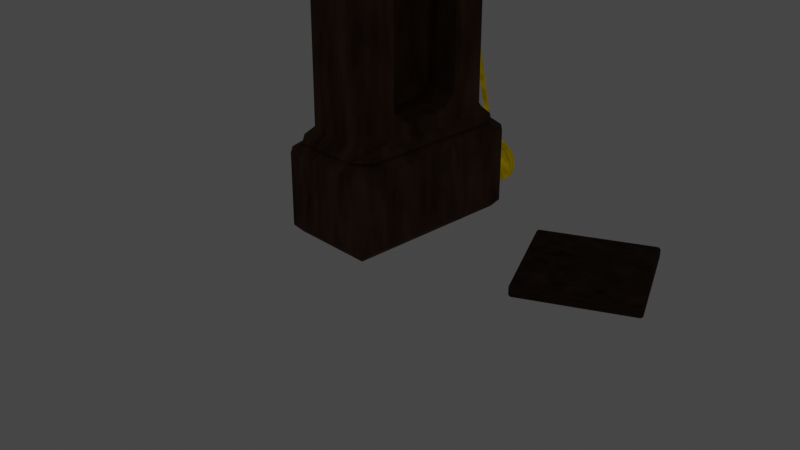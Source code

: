 # Source: Chasbi2.blend  (saved by Blender 3.4.6; exported with 4.5.12 LTS)
import bpy
from mathutils import Matrix  # noqa: F401  (used for matrix-valued properties, if any)

bpy.ops.wm.read_factory_settings(use_empty=True)
scene = bpy.context.scene
scene.name = 'Scene'

# ---- collections
col_collection = bpy.data.collections.new('Collection'); scene.collection.children.link(col_collection)

# ---- materials (node trees are filled in below, after node groups)
mat_material = bpy.data.materials.new('Material')
mat_material.alpha_threshold = 0.0
mat_material.use_transparent_shadow = False
mat_material.roughness = 0.5
mat_material.line_color = (0.0, 0.0, 0.0, 1.0)
mat_material_002 = bpy.data.materials.new('Material.002')
mat_material_002.use_transparent_shadow = False
mat_material_003 = bpy.data.materials.new('Material.003')
mat_material_003.use_transparent_shadow = False
mat_material_001 = bpy.data.materials.new('Material.001')
mat_material_001.use_transparent_shadow = False

# ---- material node trees
mat_material.use_nodes = True; mat_material.node_tree.nodes.clear()
_N = mat_material.node_tree.nodes; _L = mat_material.node_tree.links
n0 = _N.new('ShaderNodeBsdfPrincipled'); n0.name = 'Principled BSDF'; n0.location = (10, 300)
n0.distribution = 'GGX'
n0.subsurface_method = 'RANDOM_WALK_SKIN'
n0.inputs[0].default_value = (0.1937, 0.08807, 0.05169, 1.0)
n0.inputs[2].default_value = 1.0
n0.inputs[3].default_value = 1.45
n0.inputs[27].default_value = (0.0, 0.0, 0.0, 1.0)
n0.inputs[28].default_value = 1.0
n1 = _N.new('ShaderNodeMixShader'); n1.name = 'Mix Shader'; n1.location = (351, 347)
n2 = _N.new('ShaderNodeOutputMaterial'); n2.name = 'Material Output'; n2.location = (576, 320)
n3 = _N.new('ShaderNodeTexNoise'); n3.name = 'Noise Texture'; n3.location = (-158, 511)
n3.inputs[2].default_value = 8.9
n3.inputs[3].default_value = 1.8
n3.inputs[4].default_value = 0.7467
n3.inputs[8].default_value = 0.1
_L.new(n1.outputs[0], n2.inputs[0])
_L.new(n0.outputs[0], n1.inputs[1])
_L.new(n3.outputs[0], n1.inputs[0])
n2.is_active_output = True
mat_material_002.use_nodes = True; mat_material_002.node_tree.nodes.clear()
_N = mat_material_002.node_tree.nodes; _L = mat_material_002.node_tree.links
n0 = _N.new('ShaderNodeBsdfPrincipled'); n0.name = 'Principled BSDF'; n0.location = (10, 300)
n0.distribution = 'GGX'
n0.subsurface_method = 'RANDOM_WALK_SKIN'
n0.inputs[0].default_value = (0.1032, 0.04845, 0.02925, 1.0)
n0.inputs[2].default_value = 1.0
n0.inputs[3].default_value = 1.45
n0.inputs[27].default_value = (0.0, 0.0, 0.0, 1.0)
n0.inputs[28].default_value = 1.0
n1 = _N.new('ShaderNodeMixShader'); n1.name = 'Mix Shader'; n1.location = (351, 347)
n2 = _N.new('ShaderNodeOutputMaterial'); n2.name = 'Material Output'; n2.location = (576, 320)
n3 = _N.new('ShaderNodeTexNoise'); n3.name = 'Noise Texture'; n3.location = (-158, 511)
n3.inputs[2].default_value = 8.9
n3.inputs[3].default_value = 1.8
n3.inputs[4].default_value = 0.7467
n3.inputs[8].default_value = 0.1
_L.new(n1.outputs[0], n2.inputs[0])
_L.new(n0.outputs[0], n1.inputs[1])
_L.new(n3.outputs[0], n1.inputs[0])
n2.is_active_output = True
mat_material_003.use_nodes = True; mat_material_003.node_tree.nodes.clear()
_N = mat_material_003.node_tree.nodes; _L = mat_material_003.node_tree.links
n0 = _N.new('ShaderNodeBsdfPrincipled'); n0.name = 'Principled BSDF'; n0.location = (10, 300)
n0.distribution = 'GGX'
n0.subsurface_method = 'RANDOM_WALK_SKIN'
n0.inputs[0].default_value = (0.1937, 0.126, 0.0, 1.0)
n0.inputs[1].default_value = 1.0
n0.inputs[2].default_value = 1.0
n0.inputs[3].default_value = 1.45
n0.inputs[27].default_value = (0.1532, 0.108, 0.0, 1.0)
n0.inputs[28].default_value = 1.0
n1 = _N.new('ShaderNodeMixShader'); n1.name = 'Mix Shader'; n1.location = (351, 347)
n2 = _N.new('ShaderNodeOutputMaterial'); n2.name = 'Material Output'; n2.location = (576, 320)
n3 = _N.new('ShaderNodeTexNoise'); n3.name = 'Noise Texture'; n3.location = (-158, 511)
n3.inputs[2].default_value = 8.9
n3.inputs[3].default_value = 1.8
n3.inputs[4].default_value = 0.7467
n3.inputs[8].default_value = 0.1
_L.new(n1.outputs[0], n2.inputs[0])
_L.new(n0.outputs[0], n1.inputs[1])
_L.new(n3.outputs[0], n1.inputs[0])
n2.is_active_output = True
mat_material_001.use_nodes = True; mat_material_001.node_tree.nodes.clear()
_N = mat_material_001.node_tree.nodes; _L = mat_material_001.node_tree.links
n0 = _N.new('ShaderNodeBsdfPrincipled'); n0.name = 'Principled BSDF'; n0.location = (10, 300)
n0.distribution = 'GGX'
n0.subsurface_method = 'RANDOM_WALK_SKIN'
n0.inputs[0].default_value = (0.8, 0.6621, 0.0, 1.0)
n0.inputs[3].default_value = 1.45
n0.inputs[27].default_value = (1.0, 0.7443, 0.0, 1.0)
n0.inputs[28].default_value = 1.3
n1 = _N.new('ShaderNodeOutputMaterial'); n1.name = 'Material Output'; n1.location = (300, 300)
_L.new(n0.outputs[0], n1.inputs[0])
n1.is_active_output = True

# ---- world
world_world = bpy.data.worlds.new('World'); scene.world = world_world
world_world.use_nodes = True; world_world.node_tree.nodes.clear()
_N = world_world.node_tree.nodes; _L = world_world.node_tree.links
n0 = _N.new('ShaderNodeOutputWorld'); n0.name = 'World Output'; n0.location = (300, 300)
n1 = _N.new('ShaderNodeBackground'); n1.name = 'Background'; n1.location = (10, 300)
n1.inputs[0].default_value = (0.05088, 0.05088, 0.05088, 1.0)
_L.new(n1.outputs[0], n0.inputs[0])
n0.is_active_output = True
world_world.color = (0.05088, 0.05088, 0.05088)
world_world.use_sun_shadow = False
world_world.sun_shadow_jitter_overblur = 0.0

# ---- cameras
cam_camera = bpy.data.cameras.new('Camera')
cam_camera.clip_end = 100.0
cam_camera.ortho_scale = 7.314

# ---- meshes
me_cube = bpy.data.meshes.new('Cube')
me_cube.from_pydata([(0.4379, 1.0, 0.8807), (0.2955, 0.8899, 0.9908), (0.4379, 0.7196, 0.9908), (0.548, 0.8899, 0.8807), (0.4379, 0.8899, 0.007177), (0.4379, 1.0, 0.1173), (0.548, 0.8899, 0.1173), (0.548, -0.8899, 0.8807), (0.4379, -0.7196, 0.9908), (0.2955, -0.8899, 0.9908), (0.4379, -1.0, 0.8807), (0.548, -0.8899, 0.1173), (0.4379, -1.0, 0.1173), (0.4379, -0.8899, 0.007177), (-0.4379, 1.0, 0.8807), (-0.548, 0.8899, 0.8807), (-0.4379, 0.7196, 0.9908), (-0.2955, 0.8899, 0.9908), (-0.548, 0.8899, 0.1173), (-0.4379, 1.0, 0.1173), (-0.4379, 0.8899, 0.007177), (-0.548, -0.8899, 0.8807), (-0.4379, -1.0, 0.8807), (-0.2955, -0.8899, 0.9908), (-0.4379, -0.7196, 0.9908), (-0.4379, -0.8899, 0.007177), (-0.4379, -1.0, 0.1173), (-0.548, -0.8899, 0.1173), (-0.2756, -0.8252, 1.101), (-0.3857, -0.7151, 1.101), (-0.4958, -0.7819, 0.9908), (-0.3377, -0.9353, 0.9908), (-0.3857, 0.7151, 1.101), (-0.2756, 0.8252, 1.101), (-0.3377, 0.9353, 0.9908), (-0.4958, 0.7819, 0.9908), (-0.3689, -0.9353, 4.734), (-0.4958, -0.7442, 4.734), (-0.3857, -0.7151, 4.624), (-0.2756, -0.8252, 4.624), (-0.4958, 0.7442, 4.734), (-0.3689, 0.9353, 4.734), (-0.2756, 0.8252, 4.624), (-0.3857, 0.7151, 4.624), (-0.5704, -0.9172, 4.844), (-0.6805, -0.807, 4.844), (-0.5704, -0.7674, 4.734), (0.04223, -0.807, 4.734), (-0.6805, 0.807, 4.844), (-0.5704, 0.9172, 4.844), (0.04223, 0.807, 4.734), (-0.5704, 0.7674, 4.734), (0.4432, -0.7363, 6.545), (0.4962, -0.8464, 6.435), (0.6635, -0.7015, 6.435), (0.5534, -0.6262, 6.545), (-0.4432, -0.7363, 6.545), (-0.5534, -0.6262, 6.545), (-0.6635, -0.7015, 6.435), (-0.4962, -0.8464, 6.435), (0.5534, 0.6262, 6.545), (0.6635, 0.7015, 6.435), (0.4962, 0.8464, 6.435), (0.4432, 0.7363, 6.545), (-0.5534, 0.6262, 6.545), (-0.4432, 0.7363, 6.545), (-0.4962, 0.8464, 6.435), (-0.6635, 0.7015, 6.435), (-0.4685, -0.807, 6.435), (-0.5704, -0.569, 6.435), (-0.6805, -0.807, 6.325), (-0.5704, -0.9172, 6.325), (-0.5704, 0.569, 6.435), (-0.4685, 0.807, 6.435), (-0.5704, 0.9172, 6.325), (-0.6805, 0.807, 6.325), (0.3328, -0.6262, 6.646), (0.4432, -0.7363, 6.536), (0.5534, -0.6262, 6.536), (0.4432, -0.4065, 6.646), (-0.3328, -0.6262, 6.646), (-0.4432, -0.4065, 6.646), (-0.5534, -0.6262, 6.536), (-0.4432, -0.7363, 6.536), (0.4432, 0.4065, 6.646), (0.5534, 0.6262, 6.536), (0.4432, 0.7363, 6.536), (0.3328, 0.6262, 6.646), (-0.4432, 0.4065, 6.646), (-0.3328, 0.6262, 6.646), (-0.4432, 0.7363, 6.536), (-0.5534, 0.6262, 6.536), (0.3142, -0.5647, 6.756), (0.3694, -0.6748, 6.646), (0.5345, -0.5279, 6.646), (0.4244, -0.4545, 6.756), (-0.3142, -0.5647, 6.756), (-0.4244, -0.4545, 6.756), (-0.5345, -0.5279, 6.646), (-0.3694, -0.6748, 6.646), (0.4244, 0.4545, 6.756), (0.5345, 0.5279, 6.646), (0.3694, 0.6748, 6.646), (0.3142, 0.5647, 6.756), (-0.4244, 0.4545, 6.756), (-0.3142, 0.5647, 6.756), (-0.3694, 0.6748, 6.646), (-0.5345, 0.5279, 6.646), (0.3142, -0.5647, 6.869), (0.4244, -0.4545, 6.869), (0.3142, -0.4545, 6.98), (-0.3142, -0.5647, 6.869), (-0.3142, -0.4545, 6.98), (-0.4244, -0.4545, 6.869), (0.4244, 0.4545, 6.869), (0.3142, 0.5647, 6.869), (0.3142, 0.4545, 6.98), (-0.4244, 0.4545, 6.869), (-0.3142, 0.4545, 6.98), (-0.3142, 0.5647, 6.869), (0.6805, 0.6805, 4.844), (0.5704, 0.7674, 4.734), (-0.04223, 0.807, 4.734), (0.5704, 0.9172, 4.844), (0.6805, 0.807, 4.97), (0.5704, -0.9172, 4.844), (-0.04223, -0.807, 4.734), (0.5704, -0.7674, 4.734), (0.6805, -0.6805, 4.844), (0.6805, -0.807, 4.97), (0.6805, 0.6805, 6.325), (0.6805, 0.807, 6.198), (0.5704, 0.9172, 6.325), (0.4685, 0.807, 6.435), (0.5704, 0.569, 6.435), (0.4685, -0.807, 6.435), (0.5704, -0.9172, 6.325), (0.6805, -0.807, 6.198), (0.6805, -0.6805, 6.325), (0.5704, -0.569, 6.435), (0.03034, 0.5158, 5.01), (0.03034, 0.6405, 5.135), (-0.07979, 0.5304, 5.121), (0.03034, -0.5158, 5.01), (-0.07979, -0.5304, 5.121), (0.03034, -0.6405, 5.135), (0.03034, 0.5158, 6.158), (-0.07979, 0.5304, 6.048), (0.03034, 0.6405, 6.034), (0.03034, -0.5158, 6.158), (0.03034, -0.6405, 6.034), (-0.07979, -0.5304, 6.048), (0.3857, 0.4888, 1.101), (0.4958, 0.7819, 0.9908), (0.3377, 0.9353, 0.9908), (0.2756, 0.8252, 1.101), (0.3857, 0.7151, 1.169), (0.2756, -0.8252, 1.101), (0.3377, -0.9353, 0.9908), (0.4958, -0.7819, 0.9908), (0.3857, -0.4888, 1.101), (0.3857, -0.7151, 1.169), (0.3857, 0.4888, 4.624), (0.3857, 0.7151, 4.556), (0.2756, 0.8252, 4.624), (0.3689, 0.9353, 4.734), (0.4958, 0.7442, 4.734), (0.3689, -0.9353, 4.734), (0.2756, -0.8252, 4.624), (0.3857, -0.7151, 4.556), (0.3857, -0.4888, 4.624), (0.4958, -0.7442, 4.734), (-0.01394, 0.2686, 1.225), (-0.01394, 0.4002, 1.341), (-0.1241, 0.2901, 1.335), (-0.01394, -0.2686, 1.225), (-0.1241, -0.2901, 1.335), (-0.01394, -0.4002, 1.341), (-0.01394, 0.2686, 4.5), (-0.1241, 0.2901, 4.39), (-0.01394, 0.4002, 4.383), (-0.01394, -0.2686, 4.5), (-0.01394, -0.4002, 4.383), (-0.1241, -0.2901, 4.39), (0.3857, -0.3005, 1.206), (0.3536, -0.2678, 1.225), (0.3536, -0.4002, 1.341), (0.3857, -0.4331, 1.323), (0.3857, 0.4331, 1.323), (0.3536, 0.4002, 1.341), (0.3536, 0.2678, 1.225), (0.3857, 0.3005, 1.206), (0.3857, -0.4331, 4.401), (0.3536, -0.4002, 4.383), (0.3536, -0.2678, 4.5), (0.3857, -0.3005, 4.518), (0.3857, 0.3005, 4.518), (0.3536, 0.2678, 4.5), (0.3536, 0.4002, 4.383), (0.3857, 0.4331, 4.401), (0.6805, -0.5409, 4.985), (0.6484, -0.5152, 5.01), (0.6484, -0.6405, 5.136), (0.6805, -0.6665, 5.11), (0.6805, 0.6665, 5.11), (0.6484, 0.6405, 5.136), (0.6484, 0.5152, 5.01), (0.6805, 0.5409, 4.985), (0.6805, -0.6665, 6.059), (0.6484, -0.6405, 6.033), (0.6484, -0.5152, 6.158), (0.6805, -0.5409, 6.184), (0.6805, 0.5409, 6.184), (0.6484, 0.5152, 6.158), (0.6484, 0.6405, 6.033), (0.6805, 0.6665, 6.059)], [], [(27, 21, 15, 18), (23, 9, 158, 31), (16, 24, 30, 35), (12, 10, 22, 26), (1, 17, 34, 154), (6, 3, 7, 11), (197, 178, 180, 198), (187, 161, 160, 184), (20, 4, 13, 25), (8, 2, 153, 159), (165, 41, 50, 122), (155, 33, 42, 164), (169, 192, 195, 170), (32, 29, 38, 43), (137, 208, 211, 138), (40, 37, 46, 51), (203, 129, 128, 200), (144, 142, 147, 151), (63, 65, 90, 86), (48, 45, 70, 75), (56, 52, 77, 83), (123, 49, 74, 132), (55, 60, 85, 78), (58, 67, 72, 69), (64, 57, 82, 91), (213, 146, 148, 214), (96, 92, 108, 111), (53, 59, 68, 135), (66, 62, 133, 73), (61, 54, 139, 134), (104, 97, 113, 117), (88, 81, 98, 107), (87, 89, 106, 102), (79, 84, 101, 94), (171, 166, 121, 127), (103, 105, 119, 115), (95, 100, 114, 109), (116, 118, 112, 110), (124, 204, 207, 120), (80, 76, 93, 99), (203, 208, 137, 129), (215, 204, 124, 131), (176, 174, 179, 183), (213, 210, 149, 146), (44, 125, 136, 71), (209, 202, 145, 150), (156, 188, 191, 152), (36, 167, 126, 47), (199, 188, 156, 163), (187, 192, 169, 161), (193, 186, 177, 182), (28, 157, 168, 39), (197, 194, 181, 178), (0, 1, 2, 3), (4, 5, 6), (7, 8, 9, 10), (11, 12, 13), (14, 15, 16, 17), (18, 19, 20), (21, 22, 23, 24), (25, 26, 27), (28, 29, 30, 31), (32, 33, 34, 35), (36, 37, 38, 39), (40, 41, 42, 43), (44, 45, 46, 47), (48, 49, 50, 51), (52, 53, 54, 55), (56, 57, 58, 59), (60, 61, 62, 63), (64, 65, 66, 67), (68, 69, 70, 71), (72, 73, 74, 75), (76, 77, 78, 79), (80, 81, 82, 83), (84, 85, 86, 87), (88, 89, 90, 91), (92, 93, 94, 95), (96, 97, 98, 99), (100, 101, 102, 103), (104, 105, 106, 107), (108, 109, 110), (111, 112, 113), (114, 115, 116), (117, 118, 119), (120, 121, 122, 123, 124), (125, 126, 127, 128, 129), (130, 131, 132, 133, 134), (135, 136, 137, 138, 139), (140, 141, 142), (143, 144, 145), (146, 147, 148), (149, 150, 151), (152, 153, 154, 155, 156), (157, 158, 159, 160, 161), (162, 163, 164, 165, 166), (167, 168, 169, 170, 171), (172, 173, 174), (175, 176, 177), (178, 179, 180), (181, 182, 183), (20, 25, 27, 18), (4, 20, 19, 5), (3, 6, 5, 0), (26, 22, 21, 27), (10, 12, 11, 7), (14, 19, 18, 15), (9, 23, 22, 10), (2, 8, 7, 3), (25, 13, 12, 26), (24, 16, 15, 21), (17, 1, 0, 14), (13, 4, 6, 11), (157, 28, 31, 158), (152, 160, 159, 153), (29, 32, 35, 30), (33, 155, 154, 34), (8, 159, 158, 9), (30, 24, 23, 31), (34, 17, 16, 35), (1, 154, 153, 2), (167, 36, 39, 168), (166, 171, 170, 162), (37, 40, 43, 38), (41, 165, 164, 42), (32, 43, 42, 33), (163, 156, 155, 164), (168, 157, 161, 169), (28, 39, 38, 29), (125, 44, 47, 126), (120, 128, 127, 121), (45, 48, 51, 46), (49, 123, 122, 50), (36, 47, 46, 37), (50, 41, 40, 51), (171, 127, 126, 167), (121, 166, 165, 122), (135, 68, 71, 136), (134, 139, 138, 130), (69, 72, 75, 70), (73, 133, 132, 74), (44, 71, 70, 45), (74, 49, 48, 75), (129, 137, 136, 125), (131, 124, 123, 132), (52, 56, 59, 53), (60, 55, 54, 61), (57, 64, 67, 58), (65, 63, 62, 66), (139, 54, 53, 135), (58, 69, 68, 59), (133, 62, 61, 134), (66, 73, 72, 67), (76, 80, 83, 77), (84, 79, 78, 85), (81, 88, 91, 82), (89, 87, 86, 90), (56, 83, 82, 57), (90, 65, 64, 91), (55, 78, 77, 52), (85, 60, 63, 86), (92, 96, 99, 93), (100, 95, 94, 101), (97, 104, 107, 98), (105, 103, 102, 106), (88, 107, 106, 89), (101, 84, 87, 102), (93, 76, 79, 94), (80, 99, 98, 81), (110, 112, 111, 108), (116, 110, 109, 114), (112, 118, 117, 113), (118, 116, 115, 119), (103, 115, 114, 100), (108, 92, 95, 109), (96, 111, 113, 97), (119, 105, 104, 117), (140, 206, 205, 141), (207, 200, 128, 120), (209, 150, 149, 210), (142, 144, 143, 140), (146, 149, 151, 147), (144, 151, 150, 145), (147, 142, 141, 148), (215, 131, 130, 212), (205, 214, 148, 141), (211, 212, 130, 138), (201, 206, 140, 143), (172, 190, 189, 173), (191, 184, 160, 152), (181, 194, 193, 182), (201, 143, 145, 202), (174, 176, 175, 172), (178, 181, 183, 179), (179, 174, 173, 180), (182, 177, 176, 183), (199, 163, 162, 196), (189, 198, 180, 173), (185, 190, 172, 175), (195, 196, 162, 170), (19, 14, 0, 5), (205, 206, 207, 204), (201, 202, 203, 200), (209, 210, 211, 208), (213, 214, 215, 212), (189, 190, 191, 188), (185, 186, 187, 184), (193, 194, 195, 192), (197, 198, 199, 196), (184, 191, 190, 185), (186, 193, 192, 187), (198, 189, 188, 199), (196, 195, 194, 197), (200, 207, 206, 201), (202, 209, 208, 203), (214, 205, 204, 215), (212, 211, 210, 213), (177, 186, 185, 175)])
_uv = me_cube.uv_layers.new(name='UVMap')
_uv.uv.foreach_set('vector', [0.403, 0.01377, 0.597, 0.01377, 0.597, 0.2362, 0.403, 0.2362, 0.625, 0.96, 0.625, 0.79, 0.625, 0.7869, 0.625, 0.9631, 0.625, 0.2278, 0.625, 0.02215, 0.625, 0.02085, 0.625, 0.2291, 0.403, 0.7751, 0.597, 0.7751, 0.597, 0.9749, 0.403, 0.9749, 0.625, 0.46, 0.625, 0.29, 0.625, 0.2869, 0.625, 0.4631, 0.403, 0.5138, 0.597, 0.5138, 0.597, 0.7362, 0.403, 0.7362, 0.625, 0.565, 0.625, 0.5649, 0.625, 0.5354, 0.625, 0.5354, 0.625, 0.7173, 0.625, 0.7408, 0.625, 0.712, 0.625, 0.689, 0.1501, 0.5138, 0.3499, 0.5138, 0.3499, 0.7362, 0.1501, 0.7362, 0.625, 0.7278, 0.625, 0.5222, 0.625, 0.5209, 0.625, 0.7291, 0.625, 0.4338, 0.625, 0.3162, 0.625, 0.3898, 0.625, 0.3602, 0.625, 0.4643, 0.625, 0.2857, 0.625, 0.2857, 0.625, 0.4643, 0.625, 0.7408, 0.625, 0.7173, 0.625, 0.689, 0.625, 0.712, 0.625, 0.2333, 0.625, 0.01668, 0.625, 0.01668, 0.625, 0.2333, 0.625, 0.735, 0.625, 0.7158, 0.625, 0.6987, 0.625, 0.7177, 0.625, 0.2335, 0.625, 0.01654, 0.625, 0.01625, 0.625, 0.2337, 0.625, 0.7158, 0.625, 0.735, 0.625, 0.7177, 0.625, 0.6987, 0.625, 0.6973, 0.625, 0.5527, 0.625, 0.5527, 0.625, 0.6973, 0.6686, 0.5316, 0.8314, 0.5316, 0.8314, 0.5316, 0.6686, 0.5316, 0.625, 0.235, 0.625, 0.01501, 0.625, 0.01501, 0.625, 0.235, 0.8314, 0.7184, 0.6686, 0.7184, 0.6686, 0.7184, 0.8314, 0.7184, 0.625, 0.4798, 0.625, 0.2702, 0.625, 0.2702, 0.625, 0.4798, 0.6484, 0.7044, 0.6484, 0.5456, 0.6484, 0.5456, 0.6484, 0.7044, 0.8719, 0.7198, 0.8719, 0.5302, 0.8548, 0.5521, 0.8548, 0.6979, 0.8516, 0.5456, 0.8516, 0.7044, 0.8516, 0.7044, 0.8516, 0.5456, 0.625, 0.5548, 0.625, 0.5547, 0.625, 0.5377, 0.625, 0.5377, 0.8253, 0.7184, 0.6747, 0.7184, 0.6747, 0.7184, 0.8253, 0.7184, 0.6589, 0.7376, 0.8411, 0.7376, 0.8361, 0.7307, 0.6639, 0.7307, 0.8411, 0.5124, 0.6589, 0.5124, 0.6639, 0.5193, 0.8361, 0.5193, 0.6281, 0.5302, 0.6281, 0.7198, 0.6452, 0.6979, 0.6452, 0.5521, 0.8516, 0.5498, 0.8516, 0.7002, 0.8516, 0.7002, 0.8516, 0.5498, 0.8516, 0.5601, 0.8516, 0.6899, 0.8516, 0.6947, 0.8516, 0.5553, 0.677, 0.5316, 0.823, 0.5316, 0.8248, 0.5316, 0.6752, 0.5316, 0.6484, 0.6899, 0.6484, 0.5601, 0.6484, 0.5553, 0.6484, 0.6947, 0.625, 0.7335, 0.625, 0.5165, 0.625, 0.5163, 0.625, 0.7337, 0.6747, 0.5316, 0.8253, 0.5316, 0.8253, 0.5316, 0.6747, 0.5316, 0.6484, 0.7002, 0.6484, 0.5498, 0.6484, 0.5498, 0.6484, 0.7002, 0.6747, 0.5498, 0.8253, 0.5498, 0.8253, 0.7002, 0.6747, 0.7002, 0.625, 0.515, 0.625, 0.5342, 0.625, 0.5513, 0.625, 0.5323, 0.823, 0.7184, 0.677, 0.7184, 0.6752, 0.7184, 0.8248, 0.7184, 0.625, 0.7158, 0.625, 0.7158, 0.625, 0.735, 0.625, 0.735, 0.625, 0.5342, 0.625, 0.5342, 0.625, 0.515, 0.625, 0.515, 0.625, 0.6899, 0.625, 0.5601, 0.625, 0.5601, 0.625, 0.6899, 0.625, 0.5548, 0.625, 0.6952, 0.625, 0.6953, 0.625, 0.5547, 0.625, 0.9798, 0.625, 0.7702, 0.625, 0.7702, 0.625, 0.9798, 0.625, 0.7123, 0.625, 0.7123, 0.625, 0.7123, 0.625, 0.7123, 0.625, 0.5092, 0.625, 0.5327, 0.625, 0.561, 0.625, 0.538, 0.625, 0.9338, 0.625, 0.8162, 0.625, 0.8898, 0.625, 0.8602, 0.625, 0.5327, 0.625, 0.5327, 0.625, 0.5092, 0.625, 0.5092, 0.625, 0.7173, 0.625, 0.7173, 0.625, 0.7408, 0.625, 0.7408, 0.625, 0.7146, 0.625, 0.7146, 0.625, 0.7146, 0.625, 0.7146, 0.625, 0.9643, 0.625, 0.7857, 0.625, 0.7857, 0.625, 0.9643, 0.625, 0.565, 0.625, 0.685, 0.625, 0.6851, 0.625, 0.5649, 0.597, 0.4749, 0.625, 0.46, 0.625, 0.5222, 0.597, 0.5138, 0.3499, 0.5138, 0.3499, 0.5, 0.375, 0.5138, 0.597, 0.7362, 0.625, 0.7278, 0.625, 0.79, 0.597, 0.7751, 0.375, 0.7362, 0.3499, 0.75, 0.3499, 0.7362, 0.597, 0.2751, 0.597, 0.2362, 0.625, 0.2278, 0.625, 0.29, 0.125, 0.5138, 0.1501, 0.5, 0.1501, 0.5138, 0.597, 0.01377, 0.597, 0.0, 0.625, 0.01377, 0.625, 0.03505, 0.1501, 0.7362, 0.1501, 0.75, 0.125, 0.7362, 0.625, 0.0, 0.625, 0.01668, 0.625, 0.02085, 0.625, 0.0, 0.625, 0.2333, 0.625, 0.2857, 0.625, 0.2869, 0.625, 0.2291, 0.625, 0.0, 0.625, 0.01227, 0.625, 0.01668, 0.625, 0.0, 0.625, 0.2335, 0.625, 0.3162, 0.625, 0.2857, 0.625, 0.2333, 0.625, 0.0, 0.625, 0.01501, 0.625, 0.01625, 0.625, 0.0, 0.625, 0.235, 0.625, 0.2702, 0.625, 0.3898, 0.625, 0.2337, 0.6686, 0.7184, 0.6589, 0.7376, 0.6281, 0.7198, 0.6484, 0.7044, 0.8314, 0.7184, 0.8516, 0.7044, 0.8719, 0.7198, 0.8411, 0.7376, 0.6484, 0.5456, 0.6281, 0.5302, 0.6589, 0.5124, 0.6686, 0.5316, 0.8516, 0.5456, 0.8314, 0.5316, 0.8411, 0.5124, 0.8719, 0.5302, 0.625, 0.01501, 0.625, 0.04745, 0.625, 0.01501, 0.625, 0.0, 0.625, 0.2026, 0.625, 0.235, 0.625, 0.25, 0.625, 0.235, 0.677, 0.7184, 0.6686, 0.7184, 0.6484, 0.7044, 0.6484, 0.6899, 0.823, 0.7184, 0.8516, 0.6899, 0.8516, 0.7044, 0.8314, 0.7184, 0.6484, 0.5601, 0.6484, 0.5456, 0.6686, 0.5316, 0.677, 0.5316, 0.8516, 0.5601, 0.823, 0.5316, 0.8314, 0.5316, 0.8516, 0.5456, 0.6747, 0.7184, 0.6752, 0.7184, 0.6484, 0.6947, 0.6484, 0.7002, 0.8253, 0.7184, 0.8516, 0.7002, 0.8516, 0.6947, 0.8248, 0.7184, 0.6484, 0.5498, 0.6484, 0.5553, 0.6752, 0.5316, 0.6747, 0.5316, 0.8516, 0.5498, 0.8253, 0.5316, 0.8248, 0.5316, 0.8516, 0.5553, 0.6747, 0.7184, 0.6484, 0.7002, 0.6747, 0.7002, 0.8253, 0.7184, 0.8253, 0.7002, 0.8516, 0.7002, 0.6484, 0.5498, 0.6747, 0.5316, 0.6747, 0.5498, 0.8516, 0.5498, 0.8253, 0.5498, 0.8253, 0.5316, 0.625, 0.5323, 0.625, 0.5163, 0.625, 0.3602, 0.625, 0.4798, 0.625, 0.515, 0.625, 0.7702, 0.625, 0.8898, 0.625, 0.7337, 0.625, 0.7177, 0.625, 0.735, 0.625, 0.5, 0.625, 0.5, 0.625, 0.4798, 0.625, 0.4611, 0.625, 0.4798, 0.625, 0.7889, 0.625, 0.7702, 0.625, 0.75, 0.625, 0.75, 0.625, 0.7702, 0.625, 0.5547, 0.625, 0.5377, 0.625, 0.5527, 0.625, 0.6953, 0.625, 0.6973, 0.625, 0.7123, 0.625, 0.5547, 0.625, 0.5527, 0.625, 0.5377, 0.625, 0.6953, 0.625, 0.7123, 0.625, 0.6973, 0.625, 0.538, 0.625, 0.5209, 0.625, 0.4631, 0.625, 0.4643, 0.625, 0.5092, 0.625, 0.7857, 0.625, 0.7869, 0.625, 0.7291, 0.625, 0.712, 0.625, 0.7408, 0.625, 0.538, 0.625, 0.5092, 0.625, 0.4643, 0.625, 0.4338, 0.625, 0.5165, 0.625, 0.8162, 0.625, 0.7857, 0.625, 0.7408, 0.625, 0.712, 0.625, 0.7335, 0.625, 0.5649, 0.625, 0.5354, 0.625, 0.5601, 0.625, 0.6851, 0.625, 0.6899, 0.625, 0.7146, 0.625, 0.5649, 0.625, 0.5601, 0.625, 0.5354, 0.625, 0.6851, 0.625, 0.7146, 0.625, 0.6899, 0.1501, 0.5138, 0.1501, 0.7362, 0.125, 0.7362, 0.125, 0.5138, 0.3499, 0.5138, 0.1501, 0.5138, 0.1501, 0.5, 0.3499, 0.5, 0.597, 0.5138, 0.403, 0.5138, 0.403, 0.4749, 0.597, 0.4749, 0.403, 0.0, 0.597, 0.0, 0.597, 0.01377, 0.403, 0.01377, 0.597, 0.7751, 0.403, 0.7751, 0.403, 0.7362, 0.597, 0.7362, 0.597, 0.2751, 0.403, 0.2751, 0.403, 0.2362, 0.597, 0.2362, 0.625, 0.79, 0.625, 0.96, 0.597, 0.9749, 0.597, 0.7751, 0.625, 0.5222, 0.625, 0.7278, 0.597, 0.7362, 0.597, 0.5138, 0.1501, 0.7362, 0.3499, 0.7362, 0.3499, 0.75, 0.1501, 0.75, 0.625, 0.02215, 0.625, 0.2278, 0.597, 0.2362, 0.597, 0.01377, 0.625, 0.29, 0.625, 0.46, 0.597, 0.4749, 0.597, 0.2751, 0.3499, 0.7362, 0.3499, 0.5138, 0.403, 0.5138, 0.403, 0.7362, 0.625, 0.7857, 0.625, 0.9643, 0.625, 0.9631, 0.625, 0.7869, 0.625, 0.538, 0.625, 0.712, 0.625, 0.7291, 0.625, 0.5209, 0.625, 0.01668, 0.625, 0.2333, 0.625, 0.2291, 0.625, 0.02085, 0.625, 0.2857, 0.625, 0.4643, 0.625, 0.4631, 0.625, 0.2869, 0.625, 0.7278, 0.625, 0.7291, 0.625, 0.7869, 0.625, 0.79, 0.625, 0.02085, 0.625, 0.02215, 0.625, 0.0, 0.625, 0.0, 0.625, 0.2869, 0.625, 0.29, 0.625, 0.2278, 0.625, 0.2291, 0.625, 0.46, 0.625, 0.4631, 0.625, 0.5209, 0.625, 0.5222, 0.625, 0.8162, 0.625, 0.9338, 0.625, 0.9643, 0.625, 0.7857, 0.625, 0.5165, 0.625, 0.7335, 0.625, 0.712, 0.625, 0.538, 0.625, 0.01654, 0.625, 0.2335, 0.625, 0.2333, 0.625, 0.01668, 0.625, 0.3162, 0.625, 0.4338, 0.625, 0.4643, 0.625, 0.2857, 0.625, 0.2333, 0.625, 0.2333, 0.625, 0.2857, 0.625, 0.2857, 0.625, 0.5092, 0.625, 0.5092, 0.625, 0.4643, 0.625, 0.4643, 0.625, 0.7857, 0.625, 0.7857, 0.625, 0.7408, 0.625, 0.7408, 0.625, 0.0, 0.625, 0.0, 0.625, 0.01668, 0.625, 0.01668, 0.625, 0.7702, 0.625, 0.9798, 0.625, 0.8602, 0.625, 0.8898, 0.625, 0.5323, 0.625, 0.7177, 0.625, 0.7337, 0.625, 0.5163, 0.625, 0.01501, 0.625, 0.235, 0.625, 0.2337, 0.625, 0.01625, 0.625, 0.2702, 0.625, 0.4798, 0.625, 0.3602, 0.625, 0.3898, 0.625, 0.0, 0.625, 0.0, 0.625, 0.01625, 0.625, 0.01654, 0.625, 0.3898, 0.625, 0.3162, 0.625, 0.2335, 0.625, 0.2337, 0.625, 0.7335, 0.625, 0.7337, 0.625, 0.8898, 0.625, 0.8162, 0.625, 0.5163, 0.625, 0.5165, 0.625, 0.4338, 0.625, 0.3602, 0.625, 0.7889, 0.625, 0.9611, 0.625, 0.9798, 0.625, 0.7702, 0.6452, 0.5521, 0.6452, 0.6979, 0.625, 0.7177, 0.625, 0.5323, 0.625, 0.04745, 0.625, 0.2026, 0.625, 0.235, 0.625, 0.01501, 0.625, 0.2889, 0.625, 0.4611, 0.625, 0.4798, 0.625, 0.2702, 0.625, 0.0, 0.625, 0.0, 0.625, 0.01501, 0.625, 0.01501, 0.625, 0.2702, 0.625, 0.2702, 0.625, 0.235, 0.625, 0.235, 0.625, 0.735, 0.625, 0.735, 0.625, 0.7702, 0.625, 0.7702, 0.625, 0.515, 0.625, 0.515, 0.625, 0.4798, 0.625, 0.4798, 0.6686, 0.7184, 0.8314, 0.7184, 0.8411, 0.7376, 0.6589, 0.7376, 0.6484, 0.5456, 0.6484, 0.7044, 0.6281, 0.7198, 0.6281, 0.5302, 0.8516, 0.7044, 0.8516, 0.5456, 0.8719, 0.5302, 0.8719, 0.7198, 0.8314, 0.5316, 0.6686, 0.5316, 0.6589, 0.5124, 0.8411, 0.5124, 0.6452, 0.6979, 0.6281, 0.7198, 0.6589, 0.7376, 0.6639, 0.7307, 0.8719, 0.7198, 0.8548, 0.6979, 0.8361, 0.7307, 0.8411, 0.7376, 0.6639, 0.5193, 0.6589, 0.5124, 0.6281, 0.5302, 0.6452, 0.5521, 0.8411, 0.5124, 0.8361, 0.5193, 0.8548, 0.5521, 0.8719, 0.5302, 0.677, 0.7184, 0.823, 0.7184, 0.8314, 0.7184, 0.6686, 0.7184, 0.6484, 0.5601, 0.6484, 0.6899, 0.6484, 0.7044, 0.6484, 0.5456, 0.8516, 0.6899, 0.8516, 0.5601, 0.8516, 0.5456, 0.8516, 0.7044, 0.823, 0.5316, 0.677, 0.5316, 0.6686, 0.5316, 0.8314, 0.5316, 0.8314, 0.7184, 0.8314, 0.7184, 0.8516, 0.7044, 0.8516, 0.7044, 0.8314, 0.5316, 0.8314, 0.5316, 0.8516, 0.5456, 0.8516, 0.5456, 0.6484, 0.7044, 0.6484, 0.7044, 0.6686, 0.7184, 0.6686, 0.7184, 0.6484, 0.5456, 0.6484, 0.5456, 0.6686, 0.5316, 0.6686, 0.5316, 0.6747, 0.7184, 0.8253, 0.7184, 0.8248, 0.7184, 0.6752, 0.7184, 0.6484, 0.5498, 0.6484, 0.7002, 0.6484, 0.6947, 0.6484, 0.5553, 0.8516, 0.7002, 0.8516, 0.5498, 0.8516, 0.5553, 0.8516, 0.6947, 0.8253, 0.5316, 0.6747, 0.5316, 0.6752, 0.5316, 0.8248, 0.5316, 0.8516, 0.5601, 0.8516, 0.5553, 0.8248, 0.5316, 0.823, 0.5316, 0.6484, 0.5553, 0.6484, 0.5601, 0.677, 0.5316, 0.6752, 0.5316, 0.6752, 0.7184, 0.677, 0.7184, 0.6484, 0.6899, 0.6484, 0.6947, 0.823, 0.7184, 0.8248, 0.7184, 0.8516, 0.6947, 0.8516, 0.6899, 0.6747, 0.7002, 0.8253, 0.7002, 0.8253, 0.7184, 0.6747, 0.7184, 0.6747, 0.5498, 0.6747, 0.7002, 0.6484, 0.7002, 0.6484, 0.5498, 0.8253, 0.7002, 0.8253, 0.5498, 0.8516, 0.5498, 0.8516, 0.7002, 0.8253, 0.5498, 0.6747, 0.5498, 0.6747, 0.5316, 0.8253, 0.5316, 0.6747, 0.5316, 0.6747, 0.5316, 0.6484, 0.5498, 0.6484, 0.5498, 0.6747, 0.7184, 0.6747, 0.7184, 0.6484, 0.7002, 0.6484, 0.7002, 0.8253, 0.7184, 0.8253, 0.7184, 0.8516, 0.7002, 0.8516, 0.7002, 0.8253, 0.5316, 0.8253, 0.5316, 0.8516, 0.5498, 0.8516, 0.5498, 0.625, 0.5547, 0.625, 0.5548, 0.625, 0.5377, 0.625, 0.5377, 0.625, 0.5513, 0.625, 0.6987, 0.625, 0.7177, 0.625, 0.5323, 0.625, 0.7123, 0.625, 0.7123, 0.625, 0.6953, 0.625, 0.6952, 0.625, 0.5527, 0.625, 0.6973, 0.625, 0.6953, 0.625, 0.5547, 0.625, 0.5547, 0.625, 0.6953, 0.625, 0.6973, 0.625, 0.5527, 0.625, 0.6973, 0.625, 0.6973, 0.625, 0.7123, 0.625, 0.7123, 0.625, 0.5527, 0.625, 0.5527, 0.625, 0.5377, 0.625, 0.5377, 0.625, 0.5342, 0.625, 0.515, 0.625, 0.5323, 0.625, 0.5513, 0.625, 0.5377, 0.625, 0.5377, 0.625, 0.5377, 0.625, 0.5377, 0.625, 0.6987, 0.625, 0.5513, 0.625, 0.5323, 0.625, 0.7177, 0.625, 0.6952, 0.625, 0.5548, 0.625, 0.5547, 0.625, 0.6953, 0.625, 0.5649, 0.625, 0.565, 0.625, 0.5354, 0.625, 0.5354, 0.625, 0.561, 0.625, 0.689, 0.625, 0.712, 0.625, 0.538, 0.625, 0.6851, 0.625, 0.685, 0.625, 0.7146, 0.625, 0.7146, 0.625, 0.6952, 0.625, 0.6953, 0.625, 0.7123, 0.625, 0.7123, 0.625, 0.5601, 0.625, 0.6899, 0.625, 0.6851, 0.625, 0.5649, 0.625, 0.5649, 0.625, 0.6851, 0.625, 0.6899, 0.625, 0.5601, 0.625, 0.5601, 0.625, 0.5601, 0.625, 0.5354, 0.625, 0.5354, 0.625, 0.7146, 0.625, 0.7146, 0.625, 0.6899, 0.625, 0.6899, 0.625, 0.5327, 0.625, 0.5092, 0.625, 0.538, 0.625, 0.561, 0.625, 0.5354, 0.625, 0.5354, 0.625, 0.5354, 0.625, 0.5354, 0.625, 0.685, 0.625, 0.565, 0.625, 0.5649, 0.625, 0.6851, 0.625, 0.689, 0.625, 0.561, 0.625, 0.538, 0.625, 0.712, 0.403, 0.2751, 0.597, 0.2751, 0.597, 0.4749, 0.403, 0.4749, 0.625, 0.5377, 0.625, 0.5548, 0.625, 0.5513, 0.625, 0.5342, 0.625, 0.6952, 0.625, 0.7123, 0.625, 0.7158, 0.625, 0.6987, 0.625, 0.7123, 0.625, 0.6952, 0.625, 0.6987, 0.625, 0.7158, 0.625, 0.5548, 0.625, 0.5377, 0.625, 0.5342, 0.625, 0.5513, 0.625, 0.5354, 0.625, 0.565, 0.625, 0.561, 0.625, 0.5327, 0.625, 0.685, 0.625, 0.7146, 0.625, 0.7173, 0.625, 0.689, 0.625, 0.7146, 0.625, 0.685, 0.625, 0.689, 0.625, 0.7173, 0.625, 0.565, 0.625, 0.5354, 0.625, 0.5327, 0.625, 0.561, 0.625, 0.689, 0.625, 0.561, 0.625, 0.565, 0.625, 0.685, 0.625, 0.7146, 0.625, 0.7146, 0.625, 0.7173, 0.625, 0.7173, 0.625, 0.5354, 0.625, 0.5354, 0.625, 0.5327, 0.625, 0.5327, 0.625, 0.561, 0.625, 0.689, 0.625, 0.685, 0.625, 0.565, 0.625, 0.6987, 0.625, 0.5513, 0.625, 0.5548, 0.625, 0.6952, 0.625, 0.7123, 0.625, 0.7123, 0.625, 0.7158, 0.625, 0.7158, 0.625, 0.5377, 0.625, 0.5377, 0.625, 0.5342, 0.625, 0.5342, 0.625, 0.5513, 0.625, 0.6987, 0.625, 0.6952, 0.625, 0.5548, 0.625, 0.7146, 0.625, 0.7146, 0.625, 0.685, 0.625, 0.6851])
me_cube.materials.append(mat_material)
me_cube.use_mirror_vertex_groups = False
me_cube.update()
me_cube_001 = bpy.data.meshes.new('Cube.001')
me_cube_001.from_pydata([(1.751, -0.282, -0.06123), (1.76, -0.2993, -0.04163), (1.734, -0.2912, -0.04163), (1.76, -0.2993, 0.04163), (1.751, -0.282, 0.06123), (1.734, -0.2912, 0.04163), (1.206, 0.7441, -0.06123), (1.189, 0.7349, -0.04163), (1.197, 0.7614, -0.04163), (1.206, 0.7441, 0.06123), (1.197, 0.7614, 0.04163), (1.189, 0.7349, 0.04163), (2.777, 0.263, -0.06123), (2.795, 0.2722, -0.04163), (2.786, 0.2457, -0.04163), (2.777, 0.263, 0.06123), (2.786, 0.2457, 0.04163), (2.795, 0.2722, 0.04163), (2.232, 1.289, -0.06123), (2.223, 1.306, -0.04163), (2.25, 1.298, -0.04163), (2.232, 1.289, 0.06123), (2.25, 1.298, 0.04163), (2.223, 1.306, 0.04163)], [], [(14, 16, 3, 1), (20, 22, 17, 13), (21, 9, 4, 15), (2, 5, 11, 7), (8, 10, 23, 19), (0, 1, 2), (3, 4, 5), (6, 7, 8), (9, 10, 11), (12, 13, 14), (15, 16, 17), (18, 19, 20), (21, 22, 23), (6, 0, 2, 7), (1, 3, 5, 2), (4, 9, 11, 5), (10, 8, 7, 11), (18, 6, 8, 19), (9, 21, 23, 10), (22, 20, 19, 23), (12, 18, 20, 13), (21, 15, 17, 22), (16, 14, 13, 17), (0, 12, 14, 1), (15, 4, 3, 16), (6, 18, 12, 0)])
_uv = me_cube_001.uv_layers.new(name='UVMap')
_uv.uv.foreach_set('vector', [0.415, 0.7541, 0.585, 0.7541, 0.585, 0.9959, 0.415, 0.9959, 0.415, 0.5041, 0.585, 0.5041, 0.585, 0.7459, 0.415, 0.7459, 0.6291, 0.5041, 0.8709, 0.5041, 0.8709, 0.7459, 0.6291, 0.7459, 0.415, 0.00408, 0.585, 0.00408, 0.585, 0.2459, 0.415, 0.2459, 0.415, 0.2541, 0.585, 0.2541, 0.585, 0.4959, 0.415, 0.4959, 0.1291, 0.7459, 0.1291, 0.75, 0.125, 0.7459, 0.585, 0.0, 0.625, 0.00408, 0.585, 0.00408, 0.1291, 0.5041, 0.125, 0.5041, 0.1291, 0.5, 0.625, 0.2459, 0.585, 0.25, 0.585, 0.2459, 0.3709, 0.7459, 0.375, 0.7459, 0.3709, 0.75, 0.625, 0.7541, 0.585, 0.7541, 0.585, 0.75, 0.3709, 0.5041, 0.3709, 0.5, 0.375, 0.5041, 0.625, 0.4959, 0.585, 0.5, 0.585, 0.4959, 0.1291, 0.5041, 0.1291, 0.7459, 0.125, 0.7459, 0.125, 0.5041, 0.415, 0.0, 0.585, 0.0, 0.585, 0.00408, 0.415, 0.00408, 0.625, 0.00408, 0.625, 0.2459, 0.585, 0.2459, 0.585, 0.00408, 0.585, 0.2541, 0.415, 0.2541, 0.415, 0.2459, 0.585, 0.2459, 0.3709, 0.5041, 0.1291, 0.5041, 0.1291, 0.5, 0.3709, 0.5, 0.625, 0.2541, 0.625, 0.4959, 0.585, 0.4959, 0.585, 0.2541, 0.585, 0.5041, 0.415, 0.5041, 0.415, 0.4959, 0.585, 0.4959, 0.3709, 0.7459, 0.3709, 0.5041, 0.415, 0.5041, 0.415, 0.7459, 0.6291, 0.5041, 0.6291, 0.7459, 0.585, 0.7459, 0.585, 0.5041, 0.585, 0.7541, 0.415, 0.7541, 0.415, 0.7459, 0.585, 0.7459, 0.1291, 0.7459, 0.3709, 0.7459, 0.3709, 0.75, 0.1291, 0.75, 0.625, 0.7541, 0.625, 0.9959, 0.585, 0.9959, 0.585, 0.7541, 0.1291, 0.5041, 0.3709, 0.5041, 0.3709, 0.7459, 0.1291, 0.7459])
me_cube_001.materials.append(mat_material_002)
me_cube_001.update()
me_cylinder = bpy.data.meshes.new('Cylinder')
me_cylinder.from_pydata([(0.0, 1.0, -1.0), (0.0, 1.0, 1.0), (0.5, 0.866, -1.0), (0.5, 0.866, 1.0), (0.866, 0.5, -1.0), (0.866, 0.5, 1.0), (1.0, 0.0, -1.0), (1.0, 0.0, 1.0), (0.866, -0.5, -1.0), (0.866, -0.5, 1.0), (0.5, -0.866, -1.0), (0.5, -0.866, 1.0), (0.0, -1.0, -1.0), (0.0, -1.0, 1.0), (-0.5, -0.866, -1.0), (-0.5, -0.866, 1.0), (-0.866, -0.5, -1.0), (-0.866, -0.5, 1.0), (-1.0, 0.0, -1.0), (-1.0, 0.0, 1.0), (-0.866, 0.5, -1.0), (-0.866, 0.5, 1.0), (-0.5, 0.866, -1.0), (-0.5, 0.866, 1.0), (6.663e-08, 0.9279, -1.768), (0.4639, 0.8035, -1.768), (0.8035, 0.4639, -1.768), (0.9279, -4.187e-08, -1.768), (0.8035, -0.4639, -1.768), (0.4639, -0.8035, -1.768), (7.024e-09, -0.9279, -1.768), (-0.4639, -0.8035, -1.768), (-0.8035, -0.4639, -1.768), (-0.9279, 1.774e-08, -1.768), (-0.8035, 0.4639, -1.768), (-0.4639, 0.8035, -1.768), (1.778e-07, 0.8014, -1.768), (0.4007, 0.6941, -1.768), (0.6941, 0.4007, -1.768), (0.8014, -1.889e-07, -1.768), (0.6941, -0.4007, -1.768), (0.4007, -0.6941, -1.768), (1.573e-08, -0.8014, -1.768), (-0.4007, -0.6941, -1.768), (-0.6941, -0.4007, -1.768), (-0.8014, -2.682e-08, -1.768), (-0.6941, 0.4007, -1.768), (-0.4007, 0.6941, -1.768), (1.777e-07, 0.8014, -1.446), (0.4007, 0.6941, -1.446), (0.6941, 0.4007, -1.446), (0.8014, -1.889e-07, -1.446), (0.6941, -0.4007, -1.446), (0.4007, -0.6941, -1.446), (1.556e-08, -0.8014, -1.446), (-0.4007, -0.6941, -1.446), (-0.6941, -0.4007, -1.446), (-0.8014, -2.682e-08, -1.446), (-0.6941, 0.4007, -1.446), (-0.4007, 0.6941, -1.446), (2.494e-07, 0.7373, -1.446), (0.3687, 0.6385, -1.446), (0.6385, 0.3687, -1.446), (0.7373, -2.788e-07, -1.446), (0.6385, -0.3687, -1.446), (0.3687, -0.6385, -1.446), (4.7e-09, -0.7373, -1.446), (-0.3687, -0.6385, -1.446), (-0.6385, -0.3687, -1.446), (-0.7373, -3.414e-08, -1.446), (-0.6385, 0.3687, -1.446), (-0.3687, 0.6385, -1.446), (5.996e-07, 0.5323, -2.25), (0.2662, 0.461, -2.25), (0.461, 0.2662, -2.25), (0.5323, -4.221e-07, -2.25), (0.461, -0.2662, -2.25), (0.2662, -0.461, -2.25), (3.79e-07, -0.5323, -2.25), (-0.2662, -0.461, -2.25), (-0.461, -0.2662, -2.25), (-0.5323, -2.015e-07, -2.25), (-0.461, 0.2662, -2.25), (-0.2662, 0.461, -2.25), (5.207e-07, 0.1543, -2.706), (0.07716, 0.1336, -2.706), (0.1336, 0.07716, -2.706), (0.1543, -9.768e-07, -2.706), (0.1336, -0.07716, -2.706), (0.07716, -0.1336, -2.706), (4.409e-07, -0.1543, -2.706), (-0.07716, -0.1336, -2.706), (-0.1336, -0.07716, -2.706), (-0.1543, -8.97e-07, -2.706), (-0.1336, 0.07716, -2.706), (-0.07716, 0.1336, -2.706), (0.648, 0.6689, -0.7323), (7.217, 7.238, -0.7323), (0.7204, 0.5965, 0.6274), (7.29, 7.166, 0.6274), (0.5756, 0.7412, 0.6274), (7.145, 7.31, 0.6274)], [], [(0, 1, 3, 2), (2, 3, 5, 4), (4, 5, 7, 6), (6, 7, 9, 8), (8, 9, 11, 10), (10, 11, 13, 12), (12, 13, 15, 14), (14, 15, 17, 16), (16, 17, 19, 18), (18, 19, 21, 20), (3, 1, 23, 21, 19, 17, 15, 13, 11, 9, 7, 5), (20, 21, 23, 22), (22, 23, 1, 0), (6, 8, 28, 27), (32, 33, 45, 44), (22, 0, 24, 35), (0, 2, 25, 24), (4, 6, 27, 26), (20, 22, 35, 34), (2, 4, 26, 25), (18, 20, 34, 33), (16, 18, 33, 32), (14, 16, 32, 31), (12, 14, 31, 30), (10, 12, 30, 29), (8, 10, 29, 28), (42, 43, 55, 54), (29, 30, 42, 41), (26, 27, 39, 38), (33, 34, 46, 45), (30, 31, 43, 42), (27, 28, 40, 39), (34, 35, 47, 46), (24, 25, 37, 36), (31, 32, 44, 43), (28, 29, 41, 40), (35, 24, 36, 47), (25, 26, 38, 37), (54, 55, 67, 66), (39, 40, 52, 51), (46, 47, 59, 58), (36, 37, 49, 48), (43, 44, 56, 55), (40, 41, 53, 52), (47, 36, 48, 59), (37, 38, 50, 49), (44, 45, 57, 56), (41, 42, 54, 53), (38, 39, 51, 50), (45, 46, 58, 57), (69, 70, 82, 81), (51, 52, 64, 63), (58, 59, 71, 70), (48, 49, 61, 60), (55, 56, 68, 67), (52, 53, 65, 64), (59, 48, 60, 71), (49, 50, 62, 61), (56, 57, 69, 68), (53, 54, 66, 65), (50, 51, 63, 62), (57, 58, 70, 69), (74, 75, 87, 86), (66, 67, 79, 78), (63, 64, 76, 75), (70, 71, 83, 82), (60, 61, 73, 72), (67, 68, 80, 79), (64, 65, 77, 76), (71, 60, 72, 83), (61, 62, 74, 73), (68, 69, 81, 80), (65, 66, 78, 77), (62, 63, 75, 74), (84, 85, 86, 87, 88, 89, 90, 91, 92, 93, 94, 95), (81, 82, 94, 93), (78, 79, 91, 90), (75, 76, 88, 87), (82, 83, 95, 94), (72, 73, 85, 84), (79, 80, 92, 91), (76, 77, 89, 88), (83, 72, 84, 95), (73, 74, 86, 85), (80, 81, 93, 92), (77, 78, 90, 89), (96, 97, 99, 98), (98, 99, 101, 100), (99, 97, 101), (100, 101, 97, 96), (96, 98, 100)])
_uv = me_cylinder.uv_layers.new(name='UVMap')
_uv.uv.foreach_set('vector', [1.0, 0.5, 1.0, 1.0, 0.9167, 1.0, 0.9167, 0.5, 0.9167, 0.5, 0.9167, 1.0, 0.8333, 1.0, 0.8333, 0.5, 0.8333, 0.5, 0.8333, 1.0, 0.75, 1.0, 0.75, 0.5, 0.75, 0.5, 0.75, 1.0, 0.6667, 1.0, 0.6667, 0.5, 0.6667, 0.5, 0.6667, 1.0, 0.5833, 1.0, 0.5833, 0.5, 0.5833, 0.5, 0.5833, 1.0, 0.5, 1.0, 0.5, 0.5, 0.5, 0.5, 0.5, 1.0, 0.4167, 1.0, 0.4167, 0.5, 0.4167, 0.5, 0.4167, 1.0, 0.3333, 1.0, 0.3333, 0.5, 0.3333, 0.5, 0.3333, 1.0, 0.25, 1.0, 0.25, 0.5, 0.25, 0.5, 0.25, 1.0, 0.1667, 1.0, 0.1667, 0.5, 0.37, 0.4578, 0.25, 0.49, 0.13, 0.4578, 0.04215, 0.37, 0.01, 0.25, 0.04215, 0.13, 0.13, 0.04215, 0.25, 0.01, 0.37, 0.04215, 0.4578, 0.13, 0.49, 0.25, 0.4578, 0.37, 0.1667, 0.5, 0.1667, 1.0, 0.08333, 1.0, 0.08333, 0.5, 0.08333, 0.5, 0.08333, 1.0, 7.451e-08, 1.0, 7.451e-08, 0.5, 0.75, 0.5, 0.6667, 0.5, 0.6667, 0.5, 0.75, 0.5, 0.3333, 0.5, 0.25, 0.5, 0.25, 0.5, 0.3333, 0.5, 0.08333, 0.5, 7.451e-08, 0.5, 7.451e-08, 0.5, 0.08333, 0.5, 1.0, 0.5, 0.9167, 0.5, 0.9167, 0.5, 1.0, 0.5, 0.8333, 0.5, 0.75, 0.5, 0.75, 0.5, 0.8333, 0.5, 0.1667, 0.5, 0.08333, 0.5, 0.08333, 0.5, 0.1667, 0.5, 0.9167, 0.5, 0.8333, 0.5, 0.8333, 0.5, 0.9167, 0.5, 0.25, 0.5, 0.1667, 0.5, 0.1667, 0.5, 0.25, 0.5, 0.3333, 0.5, 0.25, 0.5, 0.25, 0.5, 0.3333, 0.5, 0.4167, 0.5, 0.3333, 0.5, 0.3333, 0.5, 0.4167, 0.5, 0.5, 0.5, 0.4167, 0.5, 0.4167, 0.5, 0.5, 0.5, 0.5833, 0.5, 0.5, 0.5, 0.5, 0.5, 0.5833, 0.5, 0.6667, 0.5, 0.5833, 0.5, 0.5833, 0.5, 0.6667, 0.5, 0.5, 0.5, 0.4167, 0.5, 0.4167, 0.5, 0.5, 0.5, 0.5833, 0.5, 0.5, 0.5, 0.5, 0.5, 0.5833, 0.5, 0.8333, 0.5, 0.75, 0.5, 0.75, 0.5, 0.8333, 0.5, 0.25, 0.5, 0.1667, 0.5, 0.1667, 0.5, 0.25, 0.5, 0.5, 0.5, 0.4167, 0.5, 0.4167, 0.5, 0.5, 0.5, 0.75, 0.5, 0.6667, 0.5, 0.6667, 0.5, 0.75, 0.5, 0.1667, 0.5, 0.08333, 0.5, 0.08333, 0.5, 0.1667, 0.5, 1.0, 0.5, 0.9167, 0.5, 0.9167, 0.5, 1.0, 0.5, 0.4167, 0.5, 0.3333, 0.5, 0.3333, 0.5, 0.4167, 0.5, 0.6667, 0.5, 0.5833, 0.5, 0.5833, 0.5, 0.6667, 0.5, 0.08333, 0.5, 7.451e-08, 0.5, 7.451e-08, 0.5, 0.08333, 0.5, 0.9167, 0.5, 0.8333, 0.5, 0.8333, 0.5, 0.9167, 0.5, 0.5, 0.5, 0.4167, 0.5, 0.4167, 0.5, 0.5, 0.5, 0.75, 0.5, 0.6667, 0.5, 0.6667, 0.5, 0.75, 0.5, 0.1667, 0.5, 0.08333, 0.5, 0.08333, 0.5, 0.1667, 0.5, 1.0, 0.5, 0.9167, 0.5, 0.9167, 0.5, 1.0, 0.5, 0.4167, 0.5, 0.3333, 0.5, 0.3333, 0.5, 0.4167, 0.5, 0.6667, 0.5, 0.5833, 0.5, 0.5833, 0.5, 0.6667, 0.5, 0.08333, 0.5, 7.451e-08, 0.5, 7.451e-08, 0.5, 0.08333, 0.5, 0.9167, 0.5, 0.8333, 0.5, 0.8333, 0.5, 0.9167, 0.5, 0.3333, 0.5, 0.25, 0.5, 0.25, 0.5, 0.3333, 0.5, 0.5833, 0.5, 0.5, 0.5, 0.5, 0.5, 0.5833, 0.5, 0.8333, 0.5, 0.75, 0.5, 0.75, 0.5, 0.8333, 0.5, 0.25, 0.5, 0.1667, 0.5, 0.1667, 0.5, 0.25, 0.5, 0.25, 0.5, 0.1667, 0.5, 0.1667, 0.5, 0.25, 0.5, 0.75, 0.5, 0.6667, 0.5, 0.6667, 0.5, 0.75, 0.5, 0.1667, 0.5, 0.08333, 0.5, 0.08333, 0.5, 0.1667, 0.5, 1.0, 0.5, 0.9167, 0.5, 0.9167, 0.5, 1.0, 0.5, 0.4167, 0.5, 0.3333, 0.5, 0.3333, 0.5, 0.4167, 0.5, 0.6667, 0.5, 0.5833, 0.5, 0.5833, 0.5, 0.6667, 0.5, 0.08333, 0.5, 7.451e-08, 0.5, 7.451e-08, 0.5, 0.08333, 0.5, 0.9167, 0.5, 0.8333, 0.5, 0.8333, 0.5, 0.9167, 0.5, 0.3333, 0.5, 0.25, 0.5, 0.25, 0.5, 0.3333, 0.5, 0.5833, 0.5, 0.5, 0.5, 0.5, 0.5, 0.5833, 0.5, 0.8333, 0.5, 0.75, 0.5, 0.75, 0.5, 0.8333, 0.5, 0.25, 0.5, 0.1667, 0.5, 0.1667, 0.5, 0.25, 0.5, 0.8333, 0.5, 0.75, 0.5, 0.75, 0.5, 0.8333, 0.5, 0.5, 0.5, 0.4167, 0.5, 0.4167, 0.5, 0.5, 0.5, 0.75, 0.5, 0.6667, 0.5, 0.6667, 0.5, 0.75, 0.5, 0.1667, 0.5, 0.08333, 0.5, 0.08333, 0.5, 0.1667, 0.5, 1.0, 0.5, 0.9167, 0.5, 0.9167, 0.5, 1.0, 0.5, 0.4167, 0.5, 0.3333, 0.5, 0.3333, 0.5, 0.4167, 0.5, 0.6667, 0.5, 0.5833, 0.5, 0.5833, 0.5, 0.6667, 0.5, 0.08333, 0.5, 7.451e-08, 0.5, 7.451e-08, 0.5, 0.08333, 0.5, 0.9167, 0.5, 0.8333, 0.5, 0.8333, 0.5, 0.9167, 0.5, 0.3333, 0.5, 0.25, 0.5, 0.25, 0.5, 0.3333, 0.5, 0.5833, 0.5, 0.5, 0.5, 0.5, 0.5, 0.5833, 0.5, 0.8333, 0.5, 0.75, 0.5, 0.75, 0.5, 0.8333, 0.5, 0.75, 0.49, 0.87, 0.4578, 0.9578, 0.37, 0.99, 0.25, 0.9578, 0.13, 0.87, 0.04215, 0.75, 0.01, 0.63, 0.04215, 0.5422, 0.13, 0.51, 0.25, 0.5422, 0.37, 0.63, 0.4578, 0.25, 0.5, 0.1667, 0.5, 0.1667, 0.5, 0.25, 0.5, 0.5, 0.5, 0.4167, 0.5, 0.4167, 0.5, 0.5, 0.5, 0.75, 0.5, 0.6667, 0.5, 0.6667, 0.5, 0.75, 0.5, 0.1667, 0.5, 0.08333, 0.5, 0.08333, 0.5, 0.1667, 0.5, 1.0, 0.5, 0.9167, 0.5, 0.9167, 0.5, 1.0, 0.5, 0.4167, 0.5, 0.3333, 0.5, 0.3333, 0.5, 0.4167, 0.5, 0.6667, 0.5, 0.5833, 0.5, 0.5833, 0.5, 0.6667, 0.5, 0.08333, 0.5, 7.451e-08, 0.5, 7.451e-08, 0.5, 0.08333, 0.5, 0.9167, 0.5, 0.8333, 0.5, 0.8333, 0.5, 0.9167, 0.5, 0.3333, 0.5, 0.25, 0.5, 0.25, 0.5, 0.3333, 0.5, 0.5833, 0.5, 0.5, 0.5, 0.5, 0.5, 0.5833, 0.5, 1.0, 0.5, 1.0, 1.0, 0.6667, 1.0, 0.6667, 0.5, 0.6667, 0.5, 0.6667, 1.0, 0.3333, 1.0, 0.3333, 0.5, 0.4578, 0.13, 0.25, 0.49, 0.04215, 0.13, 0.3333, 0.5, 0.3333, 1.0, -5.96e-08, 1.0, -5.96e-08, 0.5, 0.75, 0.49, 0.9578, 0.13, 0.5422, 0.13])
me_cylinder.materials.append(mat_material_003)
me_cylinder.update()
me_cube_002 = bpy.data.meshes.new('Cube.002')
me_cube_002.from_pydata([(-1.0, -1.0, -1.0), (-1.0, -1.0, 1.203), (-1.0, 0.347, -1.0), (-1.0, 0.347, 1.203), (1.0, -1.0, -1.0), (1.0, -1.0, 1.203), (1.0, 0.347, -1.0), (1.0, 0.347, 1.203), (-1.0, -1.0, 0.6284), (-1.0, 0.347, 0.6284), (1.0, 0.347, 0.6284), (1.0, -1.0, 0.6284), (-1.0, 0.347, -0.2896), (1.0, 0.347, -0.2896), (1.0, -1.0, -0.2896), (-1.0, -1.0, -0.2896), (-1.0, 0.7628, -0.2896), (-1.0, 0.7628, -1.0), (1.0, 0.7628, -1.0), (1.0, 0.7628, -0.2896), (-1.0, 0.6429, 1.203), (1.0, 0.6429, 1.203), (-1.0, 0.6429, 0.6284), (1.0, 0.6429, 0.6284), (-2.687e-15, -0.5079, -1.349), (-2.687e-15, -0.5079, 5.505), (2.107, -0.7758, -1.349), (2.107, -0.7758, 5.505), (2.107, -1.312, -1.349), (2.107, -1.312, 5.505), (-2.687e-15, -1.579, -1.349), (-2.687e-15, -1.579, 5.505), (-2.107, -1.312, -1.349), (-2.107, -1.312, 5.505), (-2.107, -0.7758, -1.349), (-2.107, -0.7758, 5.505), (-2.687e-15, -1.044, 5.68), (-2.687e-15, -1.044, -1.585), (4.862e-07, -2.462, 7.929), (1.735, -2.32, 7.783), (1.735, -2.036, 7.49), (2.917e-07, -1.894, 7.344), (-1.735, -2.036, 7.49), (-1.735, -2.32, 7.783), (8.217e-07, -3.216, 6.797), (1.735, -2.999, 6.764), (1.735, -2.564, 6.697), (4.93e-07, -2.347, 6.664), (-1.735, -2.564, 6.697), (-1.735, -2.999, 6.764), (7.728e-07, -2.954, 5.509), (1.735, -2.763, 5.605), (1.735, -2.381, 5.796), (4.637e-07, -2.19, 5.892), (-1.735, -2.381, 5.796), (-1.735, -2.763, 5.605), (3.622e-07, -1.798, 4.669), (1.735, -1.723, 4.848), (1.735, -1.572, 5.208), (2.173e-07, -1.496, 5.387), (-1.735, -1.572, 5.208), (-1.735, -1.723, 4.848), (-2.179e-07, -0.2892, 4.669), (1.735, -0.3646, 4.848), (1.735, -0.5155, 5.208), (-1.307e-07, -0.591, 5.387), (-1.735, -0.5155, 5.208), (-1.735, -0.3646, 4.848), (-6.96e-07, 0.8668, 5.509), (1.735, 0.6758, 5.605), (1.735, 0.2937, 5.796), (-4.176e-07, 0.1026, 5.892), (-1.735, 0.2937, 5.796), (-1.735, 0.6758, 5.605), (-8.484e-07, 1.129, 6.797), (1.735, 0.9116, 6.764), (1.735, 0.4771, 6.697), (-5.09e-07, 0.2598, 6.664), (-1.735, 0.4771, 6.697), (-1.735, 0.9116, 6.764), (-6.039e-07, 0.3743, 7.929), (1.735, 0.2325, 7.783), (1.735, -0.05106, 7.49), (-3.623e-07, -0.1929, 7.344), (-1.735, -0.05106, 7.49), (-1.735, 0.2325, 7.783), (-7.68e-08, -1.044, 8.377), (1.735, -1.044, 8.186), (1.735, -1.044, 7.803), (-4.608e-08, -1.044, 7.612), (-1.735, -1.044, 7.803), (-1.735, -1.044, 8.186)], [], [(8, 1, 3, 9), (9, 3, 20, 22), (10, 7, 5, 11), (11, 5, 1, 8), (2, 6, 4, 0), (7, 3, 1, 5), (14, 11, 8, 15), (13, 10, 11, 14), (12, 9, 10, 13), (15, 8, 9, 12), (0, 15, 12, 2), (2, 12, 16, 17), (6, 13, 14, 4), (4, 14, 15, 0), (17, 16, 19, 18), (12, 13, 19, 16), (13, 6, 18, 19), (6, 2, 17, 18), (22, 20, 21, 23), (10, 9, 22, 23), (3, 7, 21, 20), (7, 10, 23, 21), (24, 25, 27, 26), (26, 27, 29, 28), (28, 29, 31, 30), (30, 31, 33, 32), (29, 27, 36), (32, 33, 35, 34), (34, 35, 25, 24), (28, 30, 37), (26, 28, 37), (35, 33, 36), (27, 25, 36), (31, 29, 36), (25, 35, 36), (33, 31, 36), (30, 32, 37), (34, 24, 37), (32, 34, 37), (24, 26, 37), (38, 44, 45, 39), (39, 45, 46, 40), (40, 46, 47, 41), (41, 47, 48, 42), (42, 48, 49, 43), (43, 49, 44, 38), (44, 50, 51, 45), (45, 51, 52, 46), (46, 52, 53, 47), (47, 53, 54, 48), (48, 54, 55, 49), (49, 55, 50, 44), (50, 56, 57, 51), (51, 57, 58, 52), (52, 58, 59, 53), (53, 59, 60, 54), (54, 60, 61, 55), (55, 61, 56, 50), (56, 62, 63, 57), (57, 63, 64, 58), (58, 64, 65, 59), (59, 65, 66, 60), (60, 66, 67, 61), (61, 67, 62, 56), (62, 68, 69, 63), (63, 69, 70, 64), (64, 70, 71, 65), (65, 71, 72, 66), (66, 72, 73, 67), (67, 73, 68, 62), (68, 74, 75, 69), (69, 75, 76, 70), (70, 76, 77, 71), (71, 77, 78, 72), (72, 78, 79, 73), (73, 79, 74, 68), (74, 80, 81, 75), (75, 81, 82, 76), (76, 82, 83, 77), (77, 83, 84, 78), (78, 84, 85, 79), (79, 85, 80, 74), (80, 86, 87, 81), (81, 87, 88, 82), (82, 88, 89, 83), (83, 89, 90, 84), (84, 90, 91, 85), (85, 91, 86, 80), (86, 38, 39, 87), (87, 39, 40, 88), (88, 40, 41, 89), (89, 41, 42, 90), (90, 42, 43, 91), (91, 43, 38, 86)])
_uv = me_cube_002.uv_layers.new(name='UVMap')
_uv.uv.foreach_set('vector', [0.5598, 0.0, 0.625, 0.0, 0.625, 0.25, 0.5598, 0.25, 0.5598, 0.25, 0.625, 0.25, 0.625, 0.25, 0.5598, 0.25, 0.5598, 0.5, 0.625, 0.5, 0.625, 0.75, 0.5598, 0.75, 0.5598, 0.75, 0.625, 0.75, 0.625, 1.0, 0.5598, 1.0, 0.125, 0.5, 0.375, 0.5, 0.375, 0.75, 0.125, 0.75, 0.625, 0.5, 0.875, 0.5, 0.875, 0.75, 0.625, 0.75, 0.4556, 0.75, 0.5598, 0.75, 0.5598, 1.0, 0.4556, 1.0, 0.4556, 0.5, 0.5598, 0.5, 0.5598, 0.75, 0.4556, 0.75, 0.4556, 0.25, 0.5598, 0.25, 0.5598, 0.5, 0.4556, 0.5, 0.4556, 0.0, 0.5598, 0.0, 0.5598, 0.25, 0.4556, 0.25, 0.375, 0.0, 0.4556, 0.0, 0.4556, 0.25, 0.375, 0.25, 0.375, 0.25, 0.4556, 0.25, 0.4556, 0.25, 0.375, 0.25, 0.375, 0.5, 0.4556, 0.5, 0.4556, 0.75, 0.375, 0.75, 0.375, 0.75, 0.4556, 0.75, 0.4556, 1.0, 0.375, 1.0, 0.375, 0.25, 0.4556, 0.25, 0.4556, 0.5, 0.375, 0.5, 0.4556, 0.25, 0.4556, 0.5, 0.4556, 0.5, 0.4556, 0.25, 0.4556, 0.5, 0.375, 0.5, 0.375, 0.5, 0.4556, 0.5, 0.375, 0.5, 0.125, 0.5, 0.125, 0.5, 0.375, 0.5, 0.5598, 0.25, 0.625, 0.25, 0.625, 0.5, 0.5598, 0.5, 0.5598, 0.5, 0.5598, 0.25, 0.5598, 0.25, 0.5598, 0.5, 0.875, 0.5, 0.625, 0.5, 0.625, 0.5, 0.875, 0.5, 0.625, 0.5, 0.5598, 0.5, 0.5598, 0.5, 0.625, 0.5, 1.0, 0.5, 1.0, 1.0, 0.8333, 1.0, 0.8333, 0.5, 0.8333, 0.5, 0.8333, 1.0, 0.6667, 1.0, 0.6667, 0.5, 0.6667, 0.5, 0.6667, 1.0, 0.5, 1.0, 0.5, 0.5, 0.5, 0.5, 0.5, 1.0, 0.3333, 1.0, 0.3333, 0.5, 0.6667, 1.0, 0.8333, 1.0, 0.6667, 1.0, 0.3333, 0.5, 0.3333, 1.0, 0.1667, 1.0, 0.1667, 0.5, 0.1667, 0.5, 0.1667, 1.0, -8.941e-08, 1.0, -8.941e-08, 0.5, 0.6667, 0.5, 0.5, 0.5, 0.6667, 0.5, 0.8333, 0.5, 0.6667, 0.5, 0.8333, 0.5, 0.1667, 1.0, 0.3333, 1.0, 0.1667, 1.0, 0.8333, 1.0, 1.0, 1.0, 0.8333, 1.0, 0.5, 1.0, 0.6667, 1.0, 0.5, 1.0, -8.941e-08, 1.0, 0.1667, 1.0, -8.941e-08, 1.0, 0.3333, 1.0, 0.5, 1.0, 0.3333, 1.0, 0.5, 0.5, 0.3333, 0.5, 0.5, 0.5, 0.1667, 0.5, -8.941e-08, 0.5, 0.1667, 0.5, 0.3333, 0.5, 0.1667, 0.5, 0.3333, 0.5, 1.0, 0.5, 0.8333, 0.5, 1.0, 0.5, 0.5556, 0.5, 0.6667, 0.5, 0.6667, 0.6667, 0.5556, 0.6667, 0.5556, 0.6667, 0.6667, 0.6667, 0.6667, 0.8333, 0.5556, 0.8333, 0.5556, 0.8333, 0.6667, 0.8333, 0.6667, 1.0, 0.5556, 1.0, 0.5556, -1.11e-16, 0.6667, -1.11e-16, 0.6667, 0.1667, 0.5556, 0.1667, 0.5556, 0.1667, 0.6667, 0.1667, 0.6667, 0.3333, 0.5556, 0.3333, 0.5556, 0.3333, 0.6667, 0.3333, 0.6667, 0.5, 0.5556, 0.5, 0.6667, 0.5, 0.7778, 0.5, 0.7778, 0.6667, 0.6667, 0.6667, 0.6667, 0.6667, 0.7778, 0.6667, 0.7778, 0.8333, 0.6667, 0.8333, 0.6667, 0.8333, 0.7778, 0.8333, 0.7778, 1.0, 0.6667, 1.0, 0.6667, -1.11e-16, 0.7778, -1.11e-16, 0.7778, 0.1667, 0.6667, 0.1667, 0.6667, 0.1667, 0.7778, 0.1667, 0.7778, 0.3333, 0.6667, 0.3333, 0.6667, 0.3333, 0.7778, 0.3333, 0.7778, 0.5, 0.6667, 0.5, 0.7778, 0.5, 0.8889, 0.5, 0.8889, 0.6667, 0.7778, 0.6667, 0.7778, 0.6667, 0.8889, 0.6667, 0.8889, 0.8333, 0.7778, 0.8333, 0.7778, 0.8333, 0.8889, 0.8333, 0.8889, 1.0, 0.7778, 1.0, 0.7778, -1.11e-16, 0.8889, -1.11e-16, 0.8889, 0.1667, 0.7778, 0.1667, 0.7778, 0.1667, 0.8889, 0.1667, 0.8889, 0.3333, 0.7778, 0.3333, 0.7778, 0.3333, 0.8889, 0.3333, 0.8889, 0.5, 0.7778, 0.5, 0.8889, 0.5, 1.0, 0.5, 1.0, 0.6667, 0.8889, 0.6667, 0.8889, 0.6667, 1.0, 0.6667, 1.0, 0.8333, 0.8889, 0.8333, 0.8889, 0.8333, 1.0, 0.8333, 1.0, 1.0, 0.8889, 1.0, 0.8889, -1.11e-16, 1.0, -1.11e-16, 1.0, 0.1667, 0.8889, 0.1667, 0.8889, 0.1667, 1.0, 0.1667, 1.0, 0.3333, 0.8889, 0.3333, 0.8889, 0.3333, 1.0, 0.3333, 1.0, 0.5, 0.8889, 0.5, 2.22e-16, 0.5, 0.1111, 0.5, 0.1111, 0.6667, 2.22e-16, 0.6667, 2.22e-16, 0.6667, 0.1111, 0.6667, 0.1111, 0.8333, 2.22e-16, 0.8333, 2.22e-16, 0.8333, 0.1111, 0.8333, 0.1111, 1.0, 2.22e-16, 1.0, 2.22e-16, -1.11e-16, 0.1111, -1.11e-16, 0.1111, 0.1667, 2.22e-16, 0.1667, 2.22e-16, 0.1667, 0.1111, 0.1667, 0.1111, 0.3333, 2.22e-16, 0.3333, 2.22e-16, 0.3333, 0.1111, 0.3333, 0.1111, 0.5, 2.22e-16, 0.5, 0.1111, 0.5, 0.2222, 0.5, 0.2222, 0.6667, 0.1111, 0.6667, 0.1111, 0.6667, 0.2222, 0.6667, 0.2222, 0.8333, 0.1111, 0.8333, 0.1111, 0.8333, 0.2222, 0.8333, 0.2222, 1.0, 0.1111, 1.0, 0.1111, -1.11e-16, 0.2222, -1.11e-16, 0.2222, 0.1667, 0.1111, 0.1667, 0.1111, 0.1667, 0.2222, 0.1667, 0.2222, 0.3333, 0.1111, 0.3333, 0.1111, 0.3333, 0.2222, 0.3333, 0.2222, 0.5, 0.1111, 0.5, 0.2222, 0.5, 0.3333, 0.5, 0.3333, 0.6667, 0.2222, 0.6667, 0.2222, 0.6667, 0.3333, 0.6667, 0.3333, 0.8333, 0.2222, 0.8333, 0.2222, 0.8333, 0.3333, 0.8333, 0.3333, 1.0, 0.2222, 1.0, 0.2222, -1.11e-16, 0.3333, -1.11e-16, 0.3333, 0.1667, 0.2222, 0.1667, 0.2222, 0.1667, 0.3333, 0.1667, 0.3333, 0.3333, 0.2222, 0.3333, 0.2222, 0.3333, 0.3333, 0.3333, 0.3333, 0.5, 0.2222, 0.5, 0.3333, 0.5, 0.4444, 0.5, 0.4444, 0.6667, 0.3333, 0.6667, 0.3333, 0.6667, 0.4444, 0.6667, 0.4444, 0.8333, 0.3333, 0.8333, 0.3333, 0.8333, 0.4444, 0.8333, 0.4444, 1.0, 0.3333, 1.0, 0.3333, -1.11e-16, 0.4444, -1.11e-16, 0.4444, 0.1667, 0.3333, 0.1667, 0.3333, 0.1667, 0.4444, 0.1667, 0.4444, 0.3333, 0.3333, 0.3333, 0.3333, 0.3333, 0.4444, 0.3333, 0.4444, 0.5, 0.3333, 0.5, 0.4444, 0.5, 0.5556, 0.5, 0.5556, 0.6667, 0.4444, 0.6667, 0.4444, 0.6667, 0.5556, 0.6667, 0.5556, 0.8333, 0.4444, 0.8333, 0.4444, 0.8333, 0.5556, 0.8333, 0.5556, 1.0, 0.4444, 1.0, 0.4444, -1.11e-16, 0.5556, -1.11e-16, 0.5556, 0.1667, 0.4444, 0.1667, 0.4444, 0.1667, 0.5556, 0.1667, 0.5556, 0.3333, 0.4444, 0.3333, 0.4444, 0.3333, 0.5556, 0.3333, 0.5556, 0.5, 0.4444, 0.5])
me_cube_002.materials.append(mat_material_001)
me_cube_002.update()

# ---- objects
ob_cube = bpy.data.objects.new('Cube', me_cube)
ob_camera = bpy.data.objects.new('Camera', cam_camera)
ob_cube_001 = bpy.data.objects.new('Cube.001', me_cube_001)
ob_cylinder = bpy.data.objects.new('Cylinder', me_cylinder)
ob_cube_002 = bpy.data.objects.new('Cube.002', me_cube_002)

# ---- transforms, parenting, visibility, modifiers, constraints
ob_cube.location = (0.0, 0.0, 0.0)
ob_cube.lock_rotations_4d = False
ob_cube.empty_display_type = 'ARROWS'
ob_cube.lineart.crease_threshold = 0.0
ob_camera.location = (7.359, -6.926, 4.958)
ob_camera.rotation_euler = (1.109, 0.0, 0.8149)
ob_camera.lock_rotations_4d = False
ob_camera.empty_display_type = 'ARROWS'
ob_camera.color = (0.0, 0.0, 0.0, 0.0)
ob_camera.display_type = 'WIRE'
ob_camera.lineart.crease_threshold = 0.0
ob_cube_001.location = (0.0, 0.0, 0.0)
ob_cylinder.location = (-0.02771, 1.433, 0.2535)
ob_cylinder.rotation_euler = (1.875, -0.7618, -0.2138)
ob_cylinder.scale = (0.2668, 0.2668, 0.03478)
ob_cube_002.location = (0.7996, 0.1976, 5.003)
ob_cube_002.rotation_euler = (-3.585e-07, -1.484, 0.5766)
ob_cube_002.scale = (0.02068, 0.09393, 0.1084)

# ---- collection membership
col_collection.objects.link(ob_cube)
col_collection.objects.link(ob_camera)
col_collection.objects.link(ob_cube_001)
col_collection.objects.link(ob_cylinder)
col_collection.objects.link(ob_cube_002)

# ---- scene / render settings (as saved in the file)
scene.camera = ob_camera
scene.frame_start = 1; scene.frame_end = 250; scene.frame_set(1)
scene.render.engine = 'BLENDER_EEVEE_NEXT'
scene.cycles.sampling_pattern = 'TABULATED_SOBOL'
scene.cycles.use_light_tree = False
scene.view_settings.view_transform = 'Filmic'
bpy.context.view_layer.update()
